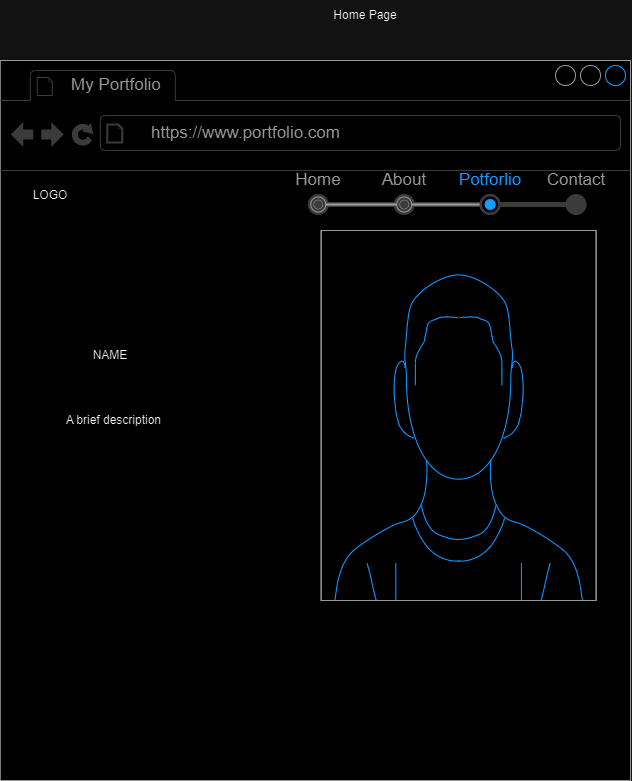

The diagram above was exported from draw.io. Its source (the exported page's mxGraphModel, read from the mxfile embedded in the PNG):
<mxGraphModel dx="954" dy="566" grid="1" gridSize="10" guides="1" tooltips="1" connect="1" arrows="1" fold="1" page="1" pageScale="1" pageWidth="850" pageHeight="1100" math="0" shadow="0">
  <root>
    <mxCell id="0" />
    <mxCell id="1" parent="0" />
    <mxCell id="TRVRGW7n7QOQTuBDera_-4" value="Home Page" style="text;html=1;align=center;verticalAlign=middle;whiteSpace=wrap;rounded=0;" vertex="1" parent="1">
      <mxGeometry x="170" y="70" width="530" height="30" as="geometry" />
    </mxCell>
    <mxCell id="TRVRGW7n7QOQTuBDera_-7" value="" style="strokeWidth=1;shadow=0;dashed=0;align=center;html=1;shape=mxgraph.mockup.containers.marginRect2;rectMarginTop=32;strokeColor=#666666;gradientColor=none;whiteSpace=wrap;" vertex="1" parent="1">
      <mxGeometry x="150" y="290" width="550" height="560" as="geometry" />
    </mxCell>
    <mxCell id="TRVRGW7n7QOQTuBDera_-8" value="Tab 1" style="strokeColor=inherit;fillColor=inherit;gradientColor=inherit;strokeWidth=1;shadow=0;dashed=0;align=center;html=1;shape=mxgraph.mockup.containers.rrect;rSize=0;fontSize=17;fontColor=#666666;gradientColor=none;" vertex="1" parent="TRVRGW7n7QOQTuBDera_-7">
      <mxGeometry width="60" height="25" relative="1" as="geometry">
        <mxPoint x="10" as="offset" />
      </mxGeometry>
    </mxCell>
    <mxCell id="TRVRGW7n7QOQTuBDera_-9" value="Tab 2" style="strokeWidth=1;shadow=0;dashed=0;align=center;html=1;shape=mxgraph.mockup.containers.rrect;rSize=0;fontSize=17;fontColor=#ffffff;strokeColor=#008cff;fillColor=#008cff;" vertex="1" parent="TRVRGW7n7QOQTuBDera_-7">
      <mxGeometry width="60" height="25" relative="1" as="geometry">
        <mxPoint x="75" as="offset" />
      </mxGeometry>
    </mxCell>
    <mxCell id="TRVRGW7n7QOQTuBDera_-10" value="Tab 3" style="strokeColor=inherit;fillColor=inherit;gradientColor=inherit;strokeWidth=1;shadow=0;dashed=0;align=center;html=1;shape=mxgraph.mockup.containers.rrect;rSize=0;fontSize=17;fontColor=#666666;gradientColor=none;" vertex="1" parent="TRVRGW7n7QOQTuBDera_-7">
      <mxGeometry width="60" height="25" relative="1" as="geometry">
        <mxPoint x="140" as="offset" />
      </mxGeometry>
    </mxCell>
    <mxCell id="TRVRGW7n7QOQTuBDera_-11" value="" style="strokeWidth=1;shadow=0;dashed=0;align=center;html=1;shape=mxgraph.mockup.containers.topButton;rSize=5;strokeColor=#008cff;fillColor=#008cff;gradientColor=none;resizeWidth=1;movable=0;deletable=1;" vertex="1" parent="TRVRGW7n7QOQTuBDera_-7">
      <mxGeometry width="458.3333333333333" height="7" relative="1" as="geometry">
        <mxPoint y="25" as="offset" />
      </mxGeometry>
    </mxCell>
    <mxCell id="TRVRGW7n7QOQTuBDera_-1" value="" style="strokeWidth=1;shadow=0;dashed=0;align=center;html=1;shape=mxgraph.mockup.containers.browserWindow;rSize=0;strokeColor=#666666;strokeColor2=#008cff;strokeColor3=#c4c4c4;mainText=,;recursiveResize=0;" vertex="1" parent="TRVRGW7n7QOQTuBDera_-7">
      <mxGeometry x="-80.20833333333334" y="-160" width="630.2083333333335" height="720" as="geometry" />
    </mxCell>
    <mxCell id="TRVRGW7n7QOQTuBDera_-2" value="My Portfolio" style="strokeWidth=1;shadow=0;dashed=0;align=center;html=1;shape=mxgraph.mockup.containers.anchor;fontSize=17;fontColor=#666666;align=left;whiteSpace=wrap;" vertex="1" parent="TRVRGW7n7QOQTuBDera_-1">
      <mxGeometry x="68.75" y="12" width="126.04166666666667" height="26" as="geometry" />
    </mxCell>
    <mxCell id="TRVRGW7n7QOQTuBDera_-3" value="https://www.portfolio.com" style="strokeWidth=1;shadow=0;dashed=0;align=center;html=1;shape=mxgraph.mockup.containers.anchor;rSize=0;fontSize=17;fontColor=#666666;align=left;" vertex="1" parent="TRVRGW7n7QOQTuBDera_-1">
      <mxGeometry x="148.95833333333337" y="60" width="286.45833333333337" height="26" as="geometry" />
    </mxCell>
    <mxCell id="TRVRGW7n7QOQTuBDera_-6" value="" style="verticalLabelPosition=bottom;shadow=0;dashed=0;align=center;html=1;verticalAlign=top;strokeWidth=1;shape=mxgraph.mockup.containers.userMale;strokeColor=#666666;strokeColor2=#008cff;" vertex="1" parent="TRVRGW7n7QOQTuBDera_-1">
      <mxGeometry x="320.83333333333337" y="170" width="275" height="370" as="geometry" />
    </mxCell>
    <mxCell id="TRVRGW7n7QOQTuBDera_-12" value="&lt;table border=&quot;0&quot; cellpadding=&quot;0&quot; cellspacing=&quot;0&quot; width=&quot;100%&quot; height=&quot;100%&quot; style=&quot;font-size:1em;&quot;&gt;&lt;tbody&gt;&lt;tr height=&quot;0%&quot;&gt;&lt;td width=&quot;25%&quot;&gt;Home&lt;/td&gt;&lt;td width=&quot;25%&quot;&gt;About&lt;/td&gt;&lt;td width=&quot;25%&quot; style=&quot;color:#008cff;&quot;&gt;Potforlio&lt;/td&gt;&lt;td width=&quot;25%&quot;&gt;Contact&lt;/td&gt;&lt;/tr&gt;&lt;tr height=&quot;100%&quot;&gt;&lt;td&gt;&lt;/td&gt;&lt;/tr&gt;&lt;/tbody&gt;&lt;/table&gt;" style="strokeWidth=1;shadow=0;dashed=0;align=center;html=1;shape=mxgraph.mockup.navigation.stepBar;strokeColor=#c4c4c4;textColor=#666666;textColor2=#008cff;mainText=,,+,;textSize=17;fillColor=#666666;overflow=fill;fontSize=17;fontColor=#666666;" vertex="1" parent="TRVRGW7n7QOQTuBDera_-1">
      <mxGeometry x="275" y="110" width="343.75" height="50" as="geometry" />
    </mxCell>
    <mxCell id="TRVRGW7n7QOQTuBDera_-13" value="LOGO" style="text;html=1;align=center;verticalAlign=middle;whiteSpace=wrap;rounded=0;" vertex="1" parent="TRVRGW7n7QOQTuBDera_-1">
      <mxGeometry x="20.208333333333343" y="120" width="60" height="30" as="geometry" />
    </mxCell>
    <mxCell id="TRVRGW7n7QOQTuBDera_-15" value="NAME" style="text;html=1;align=center;verticalAlign=middle;whiteSpace=wrap;rounded=0;" vertex="1" parent="TRVRGW7n7QOQTuBDera_-1">
      <mxGeometry x="80.20833333333334" y="280" width="60" height="30" as="geometry" />
    </mxCell>
    <mxCell id="TRVRGW7n7QOQTuBDera_-16" value="A brief description&amp;nbsp;" style="text;html=1;align=center;verticalAlign=middle;whiteSpace=wrap;rounded=0;" vertex="1" parent="TRVRGW7n7QOQTuBDera_-1">
      <mxGeometry x="40" y="320" width="150" height="80" as="geometry" />
    </mxCell>
  </root>
</mxGraphModel>